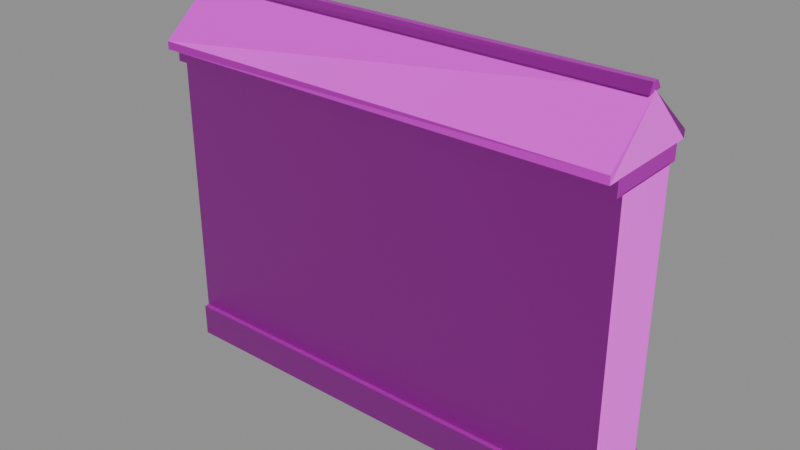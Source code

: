# Source: CourtWallFar.blend  (saved by Blender 5.2.45; exported with 4.5.12 LTS)
import bpy
from mathutils import Matrix  # noqa: F401  (used for matrix-valued properties, if any)

bpy.ops.wm.read_factory_settings(use_empty=True)
scene = bpy.context.scene
scene.name = 'Scene'

# ---- images (referenced by path relative to the original .blend; pixels are not part of the script)
import os
ASSET_DIR = os.environ.get("B2B_ASSET_DIR", "")  # directory of the original .blend (textures are referenced by path, not embedded)
HERE = os.path.dirname(os.path.abspath(__file__))  # packed textures are extracted next to this script under _unpacked/

def load_image(name, relpath, width, height, colorspace="sRGB"):
    """Load a texture the original file referenced (path relative to the .blend, or extracted next to this script)."""
    p = next((c for c in (os.path.join(HERE, relpath), os.path.join(ASSET_DIR, relpath)) if relpath and os.path.exists(c)), "")
    if p:
        img = bpy.data.images.load(p, check_existing=True)
        img.name = name
    else:  # same state as the original file: an image datablock whose file is absent (Cycles renders it pink)
        img = bpy.data.images.new(name, width, height)
        img.source = "FILE"
        img.filepath = "//" + (relpath or name)
    img.colorspace_settings.name = colorspace
    return img
img_albedo2048 = load_image('albedo2048', 'B01_BaseColor.png', 1024, 1024, 'sRGB')
img_normal2048 = load_image('normal2048', 'B01_Normal.png', 1024, 1024, 'Non-Color')
img_albedo2048_001 = load_image('albedo2048.001', 'B01_BaseColor.png', 1024, 1024, 'Non-Color')

# ---- materials (node trees are filled in below, after node groups)
mat_b01_infill = bpy.data.materials.new('B01_Infill')
mat_b01_infill.use_transparency_overlap = False
mat_b01_infill.show_transparent_back = False
mat_b01_infill.roughness = 0.5

# ---- material node trees
mat_b01_infill.use_nodes = True; mat_b01_infill.node_tree.nodes.clear()
_N = mat_b01_infill.node_tree.nodes; _L = mat_b01_infill.node_tree.links
n0 = _N.new('ShaderNodeBsdfPrincipled'); n0.name = 'Principled BSDF'; n0.location = (-200, 100)
n0.inputs[10].default_value = 0.005
n1 = _N.new('ShaderNodeOutputMaterial'); n1.name = 'Material Output'; n1.location = (200, 100)
n2 = _N.new('ShaderNodeNormalMap'); n2.name = 'Normal Map'; n2.location = (-600, -600)
n2.label = 'Normal/Map'
n2.width = 160
n3 = _N.new('ShaderNodeTexImage'); n3.name = 'Image Texture'; n3.location = (-600, 300)
n3.image = img_albedo2048
n4 = _N.new('ShaderNodeTexImage'); n4.name = 'Image Texture.001'; n4.location = (-900, -1200)
n4.image = img_normal2048
n5 = _N.new('ShaderNodeTexImage'); n5.name = 'Image Texture.002'; n5.location = (-600, -300)
n5.image = img_albedo2048_001
_L.new(n0.outputs[0], n1.inputs[0])
_L.new(n2.outputs[0], n0.inputs[5])
_L.new(n3.outputs[0], n0.inputs[0])
_L.new(n4.outputs[0], n2.inputs[1])
_L.new(n5.outputs[1], n0.inputs[4])
n1.is_active_output = True

# ---- meshes
me_courtwallfar = bpy.data.meshes.new('CourtWallFar')
me_courtwallfar.from_pydata([(-1.0, -0.171, 1.291e-08), (-1.0, 0.171, -1.291e-08), (-1.0, 0.171, 0.14), (-1.0, -0.171, 0.14), (1.0, -0.171, 1.291e-08), (1.0, 0.171, -1.291e-08), (1.0, 0.171, 0.14), (1.0, -0.171, 0.14), (-1.0, -0.15, 0.139), (-1.0, 0.15, 0.139), (-1.0, 0.15, 1.3), (-1.0, -0.15, 1.3), (1.0, -0.15, 0.139), (1.0, 0.15, 0.139), (1.0, 0.15, 1.3), (1.0, -0.15, 1.3), (-1.0, -0.185, 1.297), (-1.0, 0.185, 1.297), (-1.0, 0.185, 1.36), (-1.0, -0.185, 1.36), (1.0, -0.185, 1.297), (1.0, 0.185, 1.297), (1.0, 0.185, 1.36), (1.0, -0.185, 1.36), (-0.994, -0.03604, 1.587), (-0.994, 0.03504, 1.582), (-0.994, 0.015, 1.62), (-0.994, -0.015, 1.62), (0.994, -0.03504, 1.582), (0.994, 0.03604, 1.587), (0.994, 0.015, 1.62), (0.994, -0.015, 1.62), (-0.9985, -0.235, 1.358), (-0.9985, 0.235, 1.358), (-0.9985, 0.235, 1.392), (-0.9985, 0.0, 1.59), (-0.9985, -0.235, 1.392), (0.9985, -0.235, 1.358), (0.9985, 0.235, 1.358), (0.9985, 0.235, 1.392), (0.9985, 0.0, 1.59), (0.9985, -0.235, 1.392)], [], [(1, 4, 0), (2, 5, 1), (3, 6, 2), (0, 7, 3), (2, 0, 3), (5, 7, 4), (9, 12, 8), (10, 13, 9), (11, 14, 10), (8, 15, 11), (10, 8, 11), (13, 15, 12), (17, 20, 16), (18, 21, 17), (19, 22, 18), (16, 23, 19), (18, 16, 19), (21, 23, 20), (25, 28, 24), (26, 29, 25), (27, 30, 26), (24, 31, 27), (25, 24, 27), (30, 31, 28), (1, 5, 4), (2, 6, 5), (3, 7, 6), (0, 4, 7), (2, 1, 0), (5, 6, 7), (9, 13, 12), (10, 14, 13), (11, 15, 14), (8, 12, 15), (10, 9, 8), (13, 14, 15), (17, 21, 20), (18, 22, 21), (19, 23, 22), (16, 20, 23), (18, 17, 16), (21, 22, 23), (25, 29, 28), (26, 30, 29), (27, 31, 30), (24, 28, 31), (27, 26, 25), (28, 29, 30), (35, 33, 32), (38, 39, 40), (33, 37, 32), (34, 38, 33), (35, 39, 34), (36, 40, 35), (32, 41, 36), (32, 36, 35), (35, 34, 33), (41, 37, 40), (37, 38, 40), (33, 38, 37), (34, 39, 38), (35, 40, 39), (36, 41, 40), (32, 37, 41)])
_uv = me_courtwallfar.uv_layers.new(name='UVMap')
_uv.uv.foreach_set('vector', [0.07698, 0.5044, 0.0436, 0.993, 0.0436, 0.5044, 0.3759, 0.4956, 0.3896, 0.007, 0.3896, 0.4956, 0.08046, 0.993, 0.1138, 0.5044, 0.1138, 0.993, 0.2655, 0.5044, 0.2519, 0.993, 0.2519, 0.5044, 0.3307, 0.7515, 0.3443, 0.835, 0.3307, 0.835, 0.2, 0.8803, 0.1863, 0.7967, 0.2, 0.7967, 0.1501, 0.5044, 0.1208, 0.993, 0.1208, 0.5044, 0.004, 0.4956, 0.1173, 0.007, 0.1173, 0.4956, 0.1536, 0.993, 0.1829, 0.5044, 0.1829, 0.993, 0.2341, 0.007, 0.1208, 0.4956, 0.1208, 0.007, 0.2156, 0.5044, 0.1863, 0.788, 0.1863, 0.5044, 0.2191, 0.788, 0.2484, 0.5044, 0.2484, 0.788, 0.3724, 0.007, 0.3363, 0.4956, 0.3363, 0.007, 0.2787, 0.993, 0.2849, 0.5044, 0.2849, 0.993, 0.004, 0.993, 0.04011, 0.5044, 0.04011, 0.993, 0.2945, 0.5044, 0.2884, 0.993, 0.2884, 0.5044, 0.3478, 0.7515, 0.354, 0.8419, 0.3478, 0.8419, 0.2096, 0.8871, 0.2035, 0.7967, 0.2096, 0.7967, 0.2753, 0.5044, 0.269, 0.9901, 0.269, 0.5044, 0.3155, 0.9901, 0.3187, 0.5044, 0.3192, 0.9901, 0.3931, 0.4927, 0.396, 0.007, 0.396, 0.4927, 0.3263, 0.5044, 0.3231, 0.9901, 0.3231, 0.5044, 0.2168, 0.7971, 0.2163, 0.8131, 0.2131, 0.8087, 0.2207, 0.8087, 0.2207, 0.8014, 0.2244, 0.7971, 0.07698, 0.5044, 0.07698, 0.993, 0.0436, 0.993, 0.3759, 0.4956, 0.3759, 0.007, 0.3896, 0.007, 0.08046, 0.993, 0.08046, 0.5044, 0.1138, 0.5044, 0.2655, 0.5044, 0.2655, 0.993, 0.2519, 0.993, 0.3307, 0.7515, 0.3443, 0.7515, 0.3443, 0.835, 0.2, 0.8803, 0.1863, 0.8803, 0.1863, 0.7967, 0.1501, 0.5044, 0.1501, 0.993, 0.1208, 0.993, 0.004, 0.4956, 0.004, 0.007, 0.1173, 0.007, 0.1536, 0.993, 0.1536, 0.5044, 0.1829, 0.5044, 0.2341, 0.007, 0.2341, 0.4956, 0.1208, 0.4956, 0.2156, 0.5044, 0.2156, 0.788, 0.1863, 0.788, 0.2191, 0.788, 0.2191, 0.5044, 0.2484, 0.5044, 0.3724, 0.007, 0.3724, 0.4956, 0.3363, 0.4956, 0.2787, 0.993, 0.2787, 0.5044, 0.2849, 0.5044, 0.004, 0.993, 0.004, 0.5044, 0.04011, 0.5044, 0.2945, 0.5044, 0.2945, 0.993, 0.2884, 0.993, 0.3478, 0.7515, 0.354, 0.7515, 0.354, 0.8419, 0.2096, 0.8871, 0.2035, 0.8871, 0.2035, 0.7967, 0.2753, 0.5044, 0.2753, 0.9901, 0.269, 0.9901, 0.3155, 0.9901, 0.3155, 0.5044, 0.3187, 0.5044, 0.3931, 0.4927, 0.3931, 0.007, 0.396, 0.007, 0.3263, 0.5044, 0.3268, 0.9901, 0.3231, 0.9901, 0.2131, 0.8087, 0.2131, 0.8014, 0.2168, 0.7971, 0.2244, 0.7971, 0.2239, 0.8131, 0.2207, 0.8087, 0.3099, 0.4956, 0.3023, 0.007, 0.3099, 0.007, 0.3359, 0.6279, 0.3425, 0.6523, 0.3354, 0.6469, 0.3023, 0.4956, 0.2945, 0.4956, 0.2945, 0.007, 0.2993, 0.8359, 0.3033, 0.8069, 0.3033, 0.8708, 0.2744, 0.3386, 0.2737, 0.3211, 0.2835, 0.3211, 0.2474, 0.3211, 0.2605, 0.3386, 0.2469, 0.3328, 0.312, 0.6352, 0.308, 0.6963, 0.3068, 0.6789, 0.3354, 0.5233, 0.3359, 0.5044, 0.3425, 0.5288, 0.3425, 0.5948, 0.3359, 0.6192, 0.3354, 0.6002, 0.3425, 0.7183, 0.3359, 0.7427, 0.3354, 0.7238, 0.3099, 0.4956, 0.3023, 0.4956, 0.3023, 0.007, 0.3253, 0.4956, 0.3175, 0.007, 0.3253, 0.007, 0.2993, 0.6614, 0.3033, 0.6163, 0.3033, 0.7152, 0.2605, 0.1641, 0.2744, 0.1641, 0.2737, 0.1815, 0.2376, 0.1815, 0.2376, 0.1641, 0.2465, 0.1699, 0.312, 0.8476, 0.3068, 0.8185, 0.308, 0.801])
me_courtwallfar.materials.append(mat_b01_infill)
me_courtwallfar.update()
me_courtwallfar.normals_split_custom_set([tuple(v) for v in zip(*[iter([0.0, -7.55e-08, -1.0, 0.0, -7.55e-08, -1.0, 0.0, -7.55e-08, -1.0, 0.0, 1.0, 0.0, 0.0, 1.0, 0.0, 0.0, 1.0, 0.0, 0.0, 8.714e-08, 1.0, 0.0, 8.714e-08, 1.0, 0.0, 8.714e-08, 1.0, 0.0, -1.0, 2.129e-07, 0.0, -1.0, 2.129e-07, 0.0, -1.0, 2.129e-07, -1.0, 0.0, 0.0, -1.0, 0.0, 0.0, -1.0, 0.0, 0.0, 1.0, 0.0, 0.0, 1.0, 0.0, 0.0, 1.0, 0.0, 0.0, 0.0, -9.934e-08, -1.0, 0.0, -9.934e-08, -1.0, 0.0, -9.934e-08, -1.0, 0.0, 1.0, -7.701e-08, 0.0, 1.0, -7.701e-08, 0.0, 1.0, -7.701e-08, 0.0, 0.0, 1.0, 0.0, 0.0, 1.0, 0.0, 0.0, 1.0, 0.0, -1.0, 7.701e-08, 0.0, -1.0, 7.701e-08, 0.0, -1.0, 7.701e-08, -1.0, 0.0, 0.0, -1.0, 0.0, 0.0, -1.0, 0.0, 0.0, 1.0, -6.845e-07, 0.0, 1.0, -6.845e-07, 0.0, 1.0, -6.845e-07, 0.0, 0.0, 0.0, -1.0, 0.0, 0.0, -1.0, 0.0, 0.0, -1.0, 0.0, 1.0, 0.0, 0.0, 1.0, 0.0, 0.0, 1.0, 0.0, 0.0, 0.0, 1.0, 0.0, 0.0, 1.0, 0.0, 0.0, 1.0, 0.0, -1.0, 0.0, 0.0, -1.0, 0.0, 0.0, -1.0, 0.0, -1.0, 0.0, 0.0, -1.0, 0.0, 0.0, -1.0, 0.0, 0.0, 1.0, 0.0, 0.0, 1.0, 0.0, 0.0, 1.0, 0.0, 0.0, -0.002669, -0.07571, -0.9971, -0.002669, -0.07571, -0.9971, -0.002669, -0.07571, -0.9971, -0.001709, 0.8848, 0.466, -0.001709, 0.8848, 0.466, -0.001709, 0.8848, 0.466, 0.0, 0.0, 1.0, 0.0, 0.0, 1.0, 0.0, 0.0, 1.0, 0.0, -0.8406, 0.5416, 0.0, -0.8406, 0.5416, 0.0, -0.8406, 0.5416, -1.0, 0.0, 1.741e-06, -1.0, 0.0, 1.741e-06, -1.0, 0.0, 1.741e-06, 1.0, 0.0, 1.567e-06, 1.0, 0.0, 1.567e-06, 1.0, 0.0, 1.567e-06, 0.0, -7.55e-08, -1.0, 0.0, -7.55e-08, -1.0, 0.0, -7.55e-08, -1.0, 0.0, 1.0, -2.129e-07, 0.0, 1.0, -2.129e-07, 0.0, 1.0, -2.129e-07, 0.0, 8.714e-08, 1.0, 0.0, 8.714e-08, 1.0, 0.0, 8.714e-08, 1.0, 0.0, -1.0, 0.0, 0.0, -1.0, 0.0, 0.0, -1.0, 0.0, -1.0, -1.663e-07, 0.0, -1.0, -1.663e-07, 0.0, -1.0, -1.663e-07, 0.0, 1.0, 0.0, 0.0, 1.0, 0.0, 0.0, 1.0, 0.0, 0.0, 0.0, -9.934e-08, -1.0, 0.0, -9.934e-08, -1.0, 0.0, -9.934e-08, -1.0, 0.0, 1.0, -7.701e-08, 0.0, 1.0, -7.701e-08, 0.0, 1.0, -7.701e-08, 0.0, 0.0, 1.0, 0.0, 0.0, 1.0, 0.0, 0.0, 1.0, 0.0, -1.0, 7.701e-08, 0.0, -1.0, 7.701e-08, 0.0, -1.0, 7.701e-08, -1.0, -5.134e-07, 0.0, -1.0, -5.134e-07, 0.0, -1.0, -5.134e-07, 0.0, 1.0, 0.0, 0.0, 1.0, 0.0, 0.0, 1.0, 0.0, 0.0, 0.0, 0.0, -1.0, 0.0, 0.0, -1.0, 0.0, 0.0, -1.0, 0.0, 1.0, 0.0, 0.0, 1.0, 0.0, 0.0, 1.0, 0.0, 0.0, 0.0, 1.0, 0.0, 0.0, 1.0, 0.0, 0.0, 1.0, 0.0, -1.0, 0.0, 0.0, -1.0, 0.0, 0.0, -1.0, 0.0, -1.0, 0.0, 0.0, -1.0, 0.0, 0.0, -1.0, 0.0, 0.0, 1.0, 0.0, 0.0, 1.0, 0.0, 0.0, 1.0, 0.0, 0.0, 0.002669, 0.07571, -0.9971, 0.002669, 0.07571, -0.9971, 0.002669, 0.07571, -0.9971, 0.0, 0.8406, 0.5416, 0.0, 0.8406, 0.5416, 0.0, 0.8406, 0.5416, 0.0, 0.0, 1.0, 0.0, 0.0, 1.0, 0.0, 0.0, 1.0, 0.00171, -0.8848, 0.466, 0.00171, -0.8848, 0.466, 0.00171, -0.8848, 0.466, -1.0, 0.0, 1.567e-06, -1.0, 0.0, 1.567e-06, -1.0, 0.0, 1.567e-06, 1.0, 0.0, 1.74e-06, 1.0, 0.0, 1.74e-06, 1.0, 0.0, 1.74e-06, -1.0, 0.0, 0.0, -1.0, 0.0, 0.0, -1.0, 0.0, 0.0, 1.0, -3.73e-06, 0.0, 1.0, -3.73e-06, 0.0, 1.0, -3.73e-06, 0.0, 0.0, 0.0, -1.0, 0.0, 0.0, -1.0, 0.0, 0.0, -1.0, 0.0, 1.0, 0.0, 0.0, 1.0, 0.0, 0.0, 1.0, 0.0, 0.0, 0.6443, 0.7647, 0.0, 0.6443, 0.7647, 0.0, 0.6443, 0.7647, 0.0, -0.6443, 0.7647, 0.0, -0.6443, 0.7647, 0.0, -0.6443, 0.7647, 0.0, -1.0, 0.0, 0.0, -1.0, 0.0, 0.0, -1.0, 0.0, -1.0, 3.73e-06, 0.0, -1.0, 3.73e-06, 0.0, -1.0, 3.73e-06, 0.0, -1.0, -1.865e-06, 0.0, -1.0, -1.865e-06, 0.0, -1.0, -1.865e-06, 0.0, 1.0, 0.0, 0.0, 1.0, 0.0, 0.0, 1.0, 0.0, 0.0, 1.0, 0.0, 0.0, 1.0, 0.0, 0.0, 1.0, 0.0, 0.0, 0.0, 0.0, -1.0, 0.0, 0.0, -1.0, 0.0, 0.0, -1.0, 0.0, 1.0, 0.0, 0.0, 1.0, 0.0, 0.0, 1.0, 0.0, 0.0, 0.6443, 0.7647, 0.0, 0.6443, 0.7647, 0.0, 0.6443, 0.7647, 0.0, -0.6443, 0.7647, 0.0, -0.6443, 0.7647, 0.0, -0.6443, 0.7647, 0.0, -1.0, 0.0, 0.0, -1.0, 0.0, 0.0, -1.0, 0.0])] * 3)])

# ---- objects
ob_courtwallfar = bpy.data.objects.new('CourtWallFar', me_courtwallfar)

# ---- transforms, parenting, visibility, modifiers, constraints
ob_courtwallfar.location = (0.0, 0.0, 0.0)
ob_courtwallfar.color = (0.8, 0.8, 0.8, 1.0)

# ---- collection membership
scene.collection.objects.link(ob_courtwallfar)

# ---- scene / render settings (as saved in the file)
scene.frame_start = 1; scene.frame_end = 250; scene.frame_set(1)
scene.render.engine = 'BLENDER_EEVEE_NEXT'
scene.render.bake_bias = 0.0
scene.render.bake_samples = 0
scene.render.compositor_device = 'GPU'
scene.eevee.use_volume_custom_range = False
scene.eevee.fast_gi_thickness_near = 0.1
scene.eevee.fast_gi_thickness_far = 0.0
scene.eevee.ray_tracing_options.screen_trace_thickness = 0.1
bpy.context.view_layer.update()

# ---- added for rendering (the .blend has no active camera and no usable light): camera, sun + grey world if the file has none
cam_auto = bpy.data.cameras.new('AutoCamera')
cam_auto.lens = 50.0
cam_auto.sensor_width = 36.0
cam_auto.clip_end = 1000.0
ob_auto_camera = bpy.data.objects.new('AutoCamera', cam_auto)
scene.collection.objects.link(ob_auto_camera)
ob_auto_camera.location = (2.42071, -2.90486, 2.74657)
ob_auto_camera.rotation_euler = (1.09748, -7.21219e-08, 0.694738)
scene.camera = ob_auto_camera
light_auto_sun = bpy.data.lights.new('AutoSun', 'SUN')
light_auto_sun.energy = 3.0
light_auto_sun.angle = 0.0523599
ob_auto_sun = bpy.data.objects.new('AutoSun', light_auto_sun)
scene.collection.objects.link(ob_auto_sun)
ob_auto_sun.rotation_euler = (0.872665, 0.174533, 0.523599)
if scene.world is None:
    world_auto = bpy.data.worlds.new('AutoWorld')
    world_auto.color = (0.3, 0.3, 0.3)
    scene.world = world_auto
bpy.context.view_layer.update()
